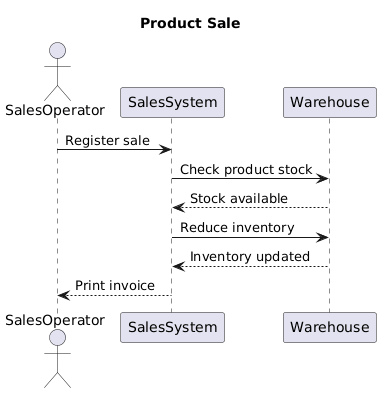

The diagram above was rendered by PlantUML. Its source (embedded in the PNG):
@startuml
title Product Sale

actor SalesOperator
participant SalesSystem
participant Warehouse

SalesOperator -> SalesSystem : Register sale

SalesSystem -> Warehouse : Check product stock
Warehouse --> SalesSystem : Stock available

SalesSystem -> Warehouse : Reduce inventory
Warehouse --> SalesSystem : Inventory updated

SalesSystem --> SalesOperator : Print invoice
@enduml